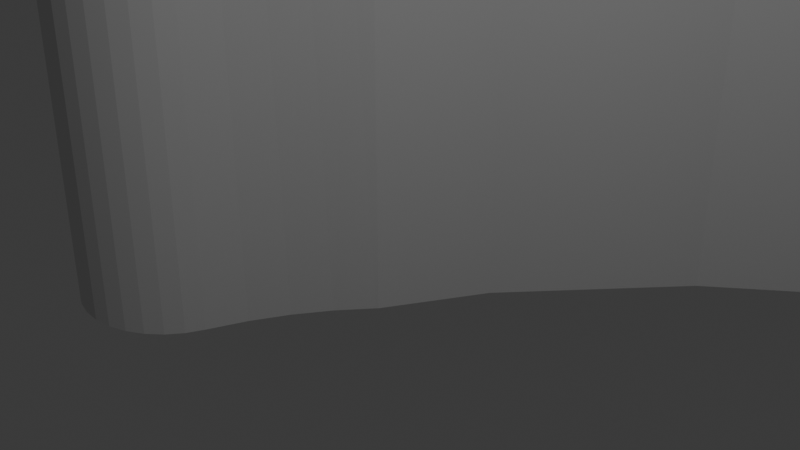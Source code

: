 # Source: Arm.blend  (saved by Blender 4.0.36; exported with 4.5.12 LTS)
import bpy
from mathutils import Matrix  # noqa: F401  (used for matrix-valued properties, if any)

bpy.ops.wm.read_factory_settings(use_empty=True)
scene = bpy.context.scene
scene.name = 'Scene'

# ---- collections
col_collection = bpy.data.collections.new('Collection'); scene.collection.children.link(col_collection)

# ---- world
world_world = bpy.data.worlds.new('World'); scene.world = world_world
world_world.use_nodes = True; world_world.node_tree.nodes.clear()
_N = world_world.node_tree.nodes; _L = world_world.node_tree.links
n0 = _N.new('ShaderNodeOutputWorld'); n0.name = 'World Output'; n0.location = (300, 300)
n1 = _N.new('ShaderNodeBackground'); n1.name = 'Background'; n1.location = (10, 300)
n1.inputs[0].default_value = (0.05088, 0.05088, 0.05088, 1.0)
_L.new(n1.outputs[0], n0.inputs[0])
n0.is_active_output = True
world_world.color = (0.05088, 0.05088, 0.05088)
world_world.use_sun_shadow = False
world_world.sun_shadow_jitter_overblur = 0.0

# ---- cameras
cam_camera = bpy.data.cameras.new('Camera')
cam_camera.clip_end = 100.0
cam_camera.ortho_scale = 7.314

# ---- lights
light_light = bpy.data.lights.new('Light', 'POINT')
light_light.transmission_factor = 0.0
light_light.use_soft_falloff = False
light_light.energy = 1000.0
light_light.shadow_soft_size = 0.1
light_light.shadow_maximum_resolution = 0.006
light_light.use_absolute_resolution = True

# ---- meshes
me_useless_arduino_lever = bpy.data.meshes.new('Useless_Arduino_Lever')
me_useless_arduino_lever.from_pydata([(-7.455, 16.15, 2.0), (-10.91, 15.39, 2.0), (-7.609, 15.78, 2.0), (-7.692, 15.38, 2.0), (-12.6, 4.173, 2.0), (-7.926, 4.264, 2.0), (-7.545, 4.906, 2.0), (-10.34, 16.39, 2.0), (-7.234, 16.49, 2.0), (-6.955, 16.79, 2.0), (-6.626, 17.02, 2.0), (-6.259, 17.2, 2.0), (-5.867, 17.3, 2.0), (-9.703, 17.36, 2.0), (-11.41, 14.35, 2.0), (-7.635, 14.57, 2.0), (-7.701, 14.97, 2.0), (-11.84, 13.28, 2.0), (-12.2, 12.18, 2.0), (-12.49, 11.06, 2.0), (-12.7, 9.923, 2.0), (-12.83, 8.775, 2.0), (-12.89, 7.622, 2.0), (-12.87, 6.466, 2.0), (-12.77, 5.315, 2.0), (-5.462, 17.33, 2.0), (12.0, 17.66, 2.0), (12.4, 17.91, 2.0), (12.76, 18.23, 2.0), (-9.005, 18.28, 2.0), (-3.518, 16.07, 2.0), (-3.725, 16.42, 2.0), (-7.112, 5.515, 2.0), (-8.252, 3.591, 2.0), (-12.35, 3.044, 2.0), (-8.522, 2.894, 2.0), (-8.685, 2.536, 2.0), (-12.22, 2.674, 2.0), (-8.915, 2.216, 2.0), (-12.02, 2.337, 2.0), (-9.203, 1.947, 2.0), (-11.75, 2.047, 2.0), (-9.538, 1.74, 2.0), (-11.43, 1.814, 2.0), (-9.908, 1.603, 2.0), (-11.07, 1.649, 2.0), (-10.3, 1.541, 2.0), (-10.69, 1.556, 2.0), (5.216, 24.69, 2.0), (4.061, 24.7, 2.0), (6.368, 24.6, 2.0), (2.907, 24.63, 2.0), (7.512, 24.44, 2.0), (1.761, 24.49, 2.0), (8.642, 24.2, 2.0), (0.6266, 24.27, 2.0), (9.754, 23.89, 2.0), (-0.4907, 23.98, 2.0), (10.84, 23.5, 2.0), (-1.586, 23.61, 2.0), (11.9, 23.04, 2.0), (-2.654, 23.17, 2.0), (12.32, 22.81, 2.0), (-3.691, 22.66, 2.0), (12.69, 22.51, 2.0), (-4.692, 22.08, 2.0), (13.0, 22.15, 2.0), (13.26, 21.75, 2.0), (-5.652, 21.44, 2.0), (13.46, 21.32, 2.0), (13.58, 20.86, 2.0), (-6.568, 20.74, 2.0), (13.62, 20.38, 2.0), (-7.434, 19.97, 2.0), (13.59, 19.91, 2.0), (13.49, 19.44, 2.0), (-8.248, 19.15, 2.0), (13.31, 19.0, 2.0), (13.07, 18.59, 2.0), (-5.059, 17.28, 2.0), (-4.671, 17.16, 2.0), (-4.311, 16.98, 2.0), (-3.992, 16.73, 2.0), (-3.518, 16.07, 0.0), (-6.259, 17.2, 0.0), (-5.462, 17.33, 0.0), (-5.867, 17.3, 0.0), (-5.186, 13.04, 0.0), (-7.701, 14.97, 0.0), (-6.626, 17.02, 0.0), (-6.955, 16.79, 0.0), (-7.234, 16.49, 0.0), (-7.455, 16.15, 0.0), (-7.609, 15.78, 0.0), (-7.692, 15.38, 0.0), (-4.937, 14.77, 0.0), (-3.725, 16.42, 0.0), (-3.992, 16.73, 0.0), (-4.311, 16.98, 0.0), (-4.671, 17.16, 0.0), (-5.425, 13.11, 0.0), (-5.635, 13.25, 0.0), (-5.798, 13.43, 0.0), (-5.901, 13.66, 0.0), (-5.937, 13.91, 0.0), (-7.635, 14.57, 0.0), (-5.901, 14.15, 0.0), (-5.798, 14.38, 0.0), (-5.635, 14.57, 0.0), (-5.425, 14.7, 0.0), (-5.186, 14.77, 0.0), (-4.937, 13.04, 0.0), (-4.489, 14.57, 0.0), (-4.326, 14.38, 0.0), (-4.222, 14.15, 0.0), (-4.187, 13.91, 0.0), (-4.222, 13.66, 0.0), (-4.326, 13.43, 0.0), (-4.489, 13.25, 0.0), (-4.698, 13.11, 0.0), (-4.698, 14.7, 0.0), (-5.059, 17.28, 0.0), (-7.831, 4.436, -6.4), (-8.213, 3.681, -6.4), (-7.38, 5.151, -6.4), (-6.864, 5.821, -6.4), (-8.522, 2.894, -6.4), (-4.937, 13.04, -6.4), (-4.698, 13.11, -6.4), (-12.87, 6.466, -6.4), (-12.2, 12.18, -6.4), (-5.186, 13.04, -6.4), (-12.89, 7.622, -6.4), (-12.83, 8.775, -6.4), (-12.7, 9.923, -6.4), (-12.49, 11.06, -6.4), (-10.91, 15.39, -6.4), (-10.34, 16.39, -6.4), (-9.703, 17.36, -6.4), (-9.005, 18.28, -6.4), (-8.248, 19.15, -6.4), (-7.434, 19.97, -6.4), (-6.568, 20.74, -6.4), (-5.652, 21.44, -6.4), (-4.692, 22.08, -6.4), (-3.691, 22.66, -6.4), (12.32, 22.81, -6.4), (12.69, 22.51, -6.4), (13.0, 22.15, -6.4), (12.76, 18.23, -6.4), (12.4, 17.91, -6.4), (-11.41, 14.35, -6.4), (-5.186, 14.77, -6.4), (-5.425, 14.7, -6.4), (-5.635, 14.57, -6.4), (-5.798, 14.38, -6.4), (-5.901, 14.15, -6.4), (-11.84, 13.28, -6.4), (-5.937, 13.91, -6.4), (-5.901, 13.66, -6.4), (-5.798, 13.43, -6.4), (-5.635, 13.25, -6.4), (-5.425, 13.11, -6.4), (12.0, 17.66, -6.4), (-4.489, 13.25, -6.4), (-4.326, 13.43, -6.4), (-4.222, 13.66, -6.4), (-4.187, 13.91, -6.4), (-4.222, 14.15, -6.4), (-4.937, 14.77, -6.4), (13.31, 19.0, -6.4), (13.58, 20.86, -6.4), (13.49, 19.44, -6.4), (13.62, 20.38, -6.4), (13.59, 19.91, -6.4), (13.46, 21.32, -6.4), (13.07, 18.59, -6.4), (13.26, 21.75, -6.4), (-12.77, 5.315, -6.4), (-12.35, 3.044, -6.4), (-12.6, 4.173, -6.4), (-9.203, 1.947, -6.4), (-12.02, 2.337, -6.4), (-8.915, 2.216, -6.4), (-12.22, 2.674, -6.4), (-8.685, 2.536, -6.4), (-11.75, 2.047, -6.4), (-9.538, 1.74, -6.4), (-11.43, 1.814, -6.4), (-9.908, 1.603, -6.4), (-11.07, 1.649, -6.4), (-10.3, 1.541, -6.4), (-10.69, 1.556, -6.4), (8.642, 24.2, -6.4), (1.761, 24.49, -6.4), (7.512, 24.44, -6.4), (2.907, 24.63, -6.4), (6.368, 24.6, -6.4), (4.061, 24.7, -6.4), (5.216, 24.69, -6.4), (0.6266, 24.27, -6.4), (9.754, 23.89, -6.4), (-0.4907, 23.98, -6.4), (10.84, 23.5, -6.4), (-1.586, 23.61, -6.4), (11.9, 23.04, -6.4), (-2.654, 23.17, -6.4), (-4.489, 14.57, -6.4), (-4.698, 14.7, -6.4), (-4.326, 14.38, -6.4), (-5.84, 7.709, 2.0), (-5.864, 7.665, 2.0), (-5.869, 7.656, 2.0), (-5.874, 7.647, 2.0), (-5.879, 7.638, 2.0), (-5.884, 7.628, 2.0), (-5.89, 7.616, 2.0), (-5.897, 7.604, 2.0), (-6.705, 6.091, 2.0), (-6.713, 6.076, 2.0), (-6.429, 6.608, 2.0), (-6.325, 6.803, 2.0), (-6.2, 7.037, 2.0), (-6.058, 7.302, 2.0), (-5.905, 7.589, 2.0), (8.924, 17.33, 2.0), (8.898, 17.33, 2.0), (9.275, 17.37, 2.0), (10.35, 17.47, 2.0), (11.91, 17.63, 2.0), (-1.728, 12.29, 2.0), (0.3354, 13.99, 2.0), (2.794, 15.3, 2.0), (3.56, 15.71, 2.0), (4.133, 16.02, 2.0), (4.359, 16.08, 2.0), (5.495, 16.43, 2.0), (5.591, 16.46, 2.0), (-6.842, 5.835, 2.0), (8.568, 17.3, 2.0), (8.532, 17.29, 2.0), (8.018, 17.19, 2.0), (8.253, 17.27, 2.0), (7.995, 17.19, 2.0), (7.445, 17.02, 2.0), (7.418, 17.01, 2.0), (6.651, 16.78, 2.0), (6.615, 16.77, 2.0), (5.656, 16.48, 2.0), (-1.728, 12.29, 0.4704), (-1.728, 12.29, 0.0), (-5.569, 8.116, 0.0), (-5.057, 8.74, 0.0), (-5.718, 7.934, 0.0), (-5.725, 7.926, 0.0), (-5.789, 7.805, 0.0), (-5.8, 7.785, 0.0), (-5.807, 7.771, 0.0), (-5.812, 7.762, 0.0), (-5.815, 7.757, 0.0), (-5.816, 7.756, 0.0), (-5.84, 7.709, 0.0), (-2.993, 11.25, 0.0), (-2.392, 11.75, 0.0), (-4.999, 8.81, 0.0), (-2.046, 12.03, 0.0), (-2.049, 12.03, 0.0), (-2.068, 12.01, 0.0), (-2.103, 11.98, 0.0), (-2.155, 11.94, 0.0), (-2.217, 11.89, 0.0), (-2.283, 11.84, 0.0), (-2.344, 11.79, 0.0), (-6.828, 5.862, -5.094), (-6.83, 5.857, -6.4), (-5.84, 7.709, 1.97), (-1.139, 12.78, -6.4), (-1.181, 12.74, -6.4), (-6.242, 6.958, -6.4), (-6.519, 6.441, -6.4), (-6.051, 7.315, -6.4), (-5.725, 7.926, -6.4), (-5.569, 8.116, -6.4), (-5.057, 8.74, -6.4), (10.14, 17.45, -6.4), (8.538, 17.29, -6.4), (8.253, 17.27, -6.4), (7.718, 17.1, -6.4), (6.89, 16.85, -6.4), (5.991, 16.58, -6.4), (5.051, 16.29, -6.4), (4.107, 16.0, -6.4), (4.133, 16.02, -6.4), (3.334, 15.59, -6.4), (10.61, 17.5, -6.4), (11.55, 17.59, -6.4), (11.91, 17.63, -6.4), (-0.6298, 13.19, -6.4), (-0.5655, 13.25, -6.4), (-0.4758, 13.32, -6.4), (-0.3729, 13.4, -6.4), (-0.27, 13.49, -6.4), (-0.1785, 13.56, -6.4), (0.3354, 13.99, -6.4), (0.3517, 13.99, -6.4), (-4.999, 8.81, -6.4), (-2.993, 11.25, -6.4), (2.311, 15.04, -6.4), (1.436, 14.57, -6.4), (1.38, 14.54, -6.4), (1.462, 14.59, -6.4), (0.4717, 14.06, -6.4), (0.5564, 14.1, -6.4), (11.91, 17.63, 0.2772)], [], [(0, 1, 2), (2, 1, 3), (4, 5, 6), (7, 1, 0), (7, 0, 8), (7, 8, 9), (7, 9, 10), (7, 10, 11), (7, 11, 12), (7, 12, 13), (15, 14, 211, 210), (14, 15, 16), (14, 16, 3), (14, 3, 1), (14, 17, 212, 211), (17, 18, 213, 212), (18, 19, 214, 213), (19, 20, 215, 214), (216, 215, 20, 21), (217, 216, 21, 22), (219, 218, 23, 24), (23, 218, 220), (23, 220, 221), (23, 221, 222), (23, 222, 223), (23, 223, 224), (224, 217, 22, 23), (13, 12, 25), (13, 25, 226, 225), (13, 225, 227), (13, 227, 228), (229, 26, 13, 228), (13, 26, 27), (13, 27, 28), (29, 13, 28), (232, 30, 230, 231), (30, 232, 233), (30, 233, 234, 235), (30, 235, 236), (236, 237, 31, 30), (24, 4, 6), (24, 6, 32), (24, 32, 238, 219), (4, 33, 5), (4, 34, 33), (34, 35, 33), (34, 36, 35), (34, 37, 36), (37, 38, 36), (37, 39, 38), (39, 40, 38), (40, 39, 41), (40, 41, 42), (42, 41, 43), (42, 43, 44), (44, 43, 45), (44, 45, 46), (46, 45, 47), (48, 49, 50), (50, 49, 51), (50, 51, 52), (52, 51, 53), (52, 53, 54), (54, 53, 55), (54, 55, 56), (56, 55, 57), (56, 57, 58), (58, 57, 59), (58, 59, 60), (60, 59, 61), (60, 61, 62), (62, 61, 63), (62, 63, 64), (64, 63, 65), (64, 65, 66), (66, 65, 67), (67, 65, 68), (67, 68, 69), (69, 68, 70), (70, 68, 71), (70, 71, 72), (72, 71, 73), (72, 73, 74), (74, 73, 75), (75, 73, 76), (75, 76, 77), (77, 76, 78), (78, 76, 29), (78, 29, 28), (25, 239, 226), (240, 239, 25, 79), (79, 241, 242, 240), (79, 80, 243, 241), (80, 244, 243), (245, 244, 80, 81), (81, 246, 245), (247, 246, 81, 82), (247, 82, 248), (237, 248, 82, 31), (230, 30, 249), (249, 30, 83, 250), (84, 85, 86), (252, 87, 251), (251, 87, 253), (88, 85, 84), (88, 84, 89), (88, 89, 90), (88, 90, 91), (88, 91, 92), (88, 92, 93), (88, 93, 94), (95, 83, 96), (95, 96, 97), (95, 97, 98), (95, 98, 99), (254, 253, 87, 255), (100, 256, 255, 87), (101, 257, 256, 100), (102, 258, 257, 101), (258, 102, 103, 259), (260, 259, 103, 104), (104, 105, 261, 260), (105, 104, 106), (105, 106, 107), (105, 107, 108), (105, 108, 109), (105, 109, 110), (105, 110, 88), (262, 263, 111, 264), (264, 111, 87, 252), (112, 113, 266, 265), (113, 114, 267, 266), (114, 115, 268, 267), (115, 116, 269, 268), (116, 117, 270, 269), (271, 270, 117, 118), (272, 271, 118, 119), (263, 272, 119, 111), (83, 95, 120), (83, 120, 112), (83, 112, 265, 250), (95, 99, 110), (110, 99, 121), (110, 121, 88), (88, 121, 85), (5, 123, 122), (5, 122, 6), (6, 122, 124), (6, 124, 32), (32, 124, 125), (238, 32, 125, 273), (125, 274, 273), (33, 123, 5), (33, 35, 123), (35, 126, 123), (105, 15, 210, 275), (275, 261, 105), (128, 276, 277, 127), (129, 278, 279), (130, 280, 278, 129), (130, 131, 282, 281, 280), (283, 282, 131), (129, 132, 133), (129, 133, 134), (129, 134, 135), (129, 135, 130), (136, 137, 138), (136, 138, 139), (136, 139, 140), (136, 140, 141), (136, 141, 142), (136, 142, 143), (144, 145, 146), (144, 146, 147), (144, 147, 148), (144, 148, 149), (144, 149, 150), (144, 150, 284, 285), (144, 285, 286, 287), (144, 287, 288), (144, 288, 289), (144, 289, 290), (144, 290, 292, 291), (144, 291, 293), (151, 136, 152), (151, 152, 153), (151, 153, 154), (151, 154, 155), (151, 155, 156), (151, 156, 157), (157, 156, 158), (157, 158, 159), (157, 159, 160), (157, 160, 161), (130, 157, 161), (130, 161, 162), (130, 162, 131), (284, 150, 294), (295, 294, 150, 163), (296, 295, 163), (128, 297, 276), (164, 298, 297, 128), (165, 299, 298, 164), (166, 300, 299, 165), (167, 301, 300, 166), (168, 302, 301, 167), (168, 304, 303, 302), (131, 127, 305, 283), (305, 127, 277, 306), (144, 293, 307, 169), (144, 169, 143), (169, 152, 143), (143, 152, 136), (170, 171, 172), (172, 171, 173), (172, 173, 174), (171, 170, 175), (175, 170, 176), (175, 176, 177), (177, 176, 149), (177, 149, 148), (178, 125, 124), (129, 125, 178), (274, 125, 129, 279), (179, 123, 126), (180, 123, 179), (180, 122, 123), (122, 180, 178), (178, 124, 122), (182, 183, 181), (184, 183, 182), (184, 185, 183), (179, 185, 184), (179, 126, 185), (182, 181, 186), (186, 181, 187), (186, 187, 188), (188, 187, 189), (188, 189, 190), (190, 189, 191), (190, 191, 192), (193, 194, 195), (195, 194, 196), (195, 196, 197), (197, 196, 198), (197, 198, 199), (194, 193, 200), (200, 193, 201), (200, 201, 202), (202, 201, 203), (202, 203, 204), (204, 203, 205), (204, 205, 206), (206, 205, 146), (206, 146, 145), (208, 308, 309, 207), (308, 208, 169, 310), (169, 307, 310), (209, 311, 304, 168), (207, 312, 311, 209), (207, 309, 312), (205, 60, 146), (146, 60, 62), (146, 62, 147), (147, 62, 64), (147, 64, 148), (148, 64, 66), (148, 66, 177), (177, 66, 67), (177, 67, 175), (175, 67, 69), (175, 69, 171), (171, 69, 70), (171, 70, 173), (173, 70, 72), (173, 72, 174), (174, 72, 74), (174, 74, 172), (172, 74, 75), (172, 75, 170), (170, 75, 77), (170, 77, 176), (176, 77, 78), (176, 78, 149), (149, 78, 28), (149, 28, 150), (150, 28, 27), (163, 150, 27), (26, 163, 27), (163, 26, 313, 296), (229, 313, 26), (179, 34, 180), (180, 34, 4), (180, 4, 178), (178, 4, 24), (178, 24, 129), (129, 24, 23), (129, 23, 132), (132, 23, 22), (132, 22, 133), (133, 22, 21), (133, 21, 134), (134, 21, 20), (134, 20, 135), (135, 20, 19), (135, 19, 130), (130, 19, 18), (130, 18, 157), (157, 18, 17), (157, 17, 151), (151, 17, 14), (151, 14, 136), (136, 14, 1), (136, 1, 137), (137, 1, 7), (137, 7, 138), (138, 7, 13), (138, 13, 139), (139, 13, 29), (139, 29, 140), (140, 29, 76), (140, 76, 141), (141, 76, 73), (141, 73, 142), (142, 73, 71), (142, 71, 143), (143, 71, 68), (143, 68, 144), (144, 68, 65), (144, 65, 145), (145, 65, 63), (145, 63, 206), (206, 63, 61), (206, 61, 204), (204, 61, 59), (204, 59, 202), (202, 59, 57), (202, 57, 200), (200, 57, 55), (200, 55, 194), (194, 55, 53), (194, 53, 196), (196, 53, 51), (196, 51, 198), (198, 51, 49), (198, 49, 199), (199, 49, 48), (199, 48, 197), (197, 48, 50), (197, 50, 195), (195, 50, 52), (195, 52, 193), (193, 52, 54), (193, 54, 201), (201, 54, 56), (201, 56, 203), (203, 56, 58), (203, 58, 205), (205, 58, 60), (185, 126, 35), (36, 185, 35), (183, 185, 36), (38, 183, 36), (181, 183, 38), (40, 181, 38), (181, 40, 187), (187, 40, 42), (187, 42, 189), (189, 42, 44), (189, 44, 191), (191, 44, 46), (191, 46, 192), (192, 46, 47), (192, 47, 190), (190, 47, 45), (190, 45, 188), (188, 45, 43), (188, 43, 186), (186, 43, 41), (186, 41, 182), (182, 41, 39), (182, 39, 184), (184, 39, 37), (184, 37, 179), (179, 37, 34), (84, 10, 89), (89, 10, 9), (89, 9, 90), (90, 9, 8), (90, 8, 91), (91, 8, 0), (91, 0, 92), (92, 0, 2), (92, 2, 93), (93, 2, 3), (93, 3, 94), (94, 3, 16), (94, 16, 88), (88, 16, 15), (88, 15, 105), (10, 84, 11), (11, 84, 86), (11, 86, 12), (12, 86, 85), (12, 85, 25), (25, 85, 121), (25, 121, 79), (79, 121, 99), (79, 99, 80), (80, 99, 98), (80, 98, 81), (81, 98, 97), (81, 97, 82), (82, 97, 96), (82, 96, 31), (31, 96, 83), (31, 83, 30), (152, 109, 153), (153, 109, 108), (153, 108, 154), (154, 108, 107), (154, 107, 155), (155, 107, 106), (155, 106, 156), (156, 106, 104), (156, 104, 158), (109, 152, 110), (110, 152, 169), (110, 169, 95), (95, 169, 208), (95, 208, 120), (120, 208, 207), (120, 207, 112), (112, 207, 209), (112, 209, 113), (113, 209, 168), (113, 168, 114), (114, 168, 167), (114, 167, 115), (127, 119, 128), (128, 119, 118), (128, 118, 164), (164, 118, 117), (164, 117, 165), (165, 117, 116), (165, 116, 166), (166, 116, 115), (166, 115, 167), (119, 127, 111), (111, 127, 131), (111, 131, 87), (87, 131, 162), (87, 162, 100), (100, 162, 161), (100, 161, 101), (101, 161, 160), (101, 160, 102), (102, 160, 159), (102, 159, 103), (103, 159, 158), (103, 158, 104), (275, 210, 211, 212, 213, 214, 215, 216, 217, 224, 223, 222, 221, 220, 218, 219, 238, 273, 274, 279, 278, 280, 281, 254, 255, 256, 257, 258, 259, 260, 261), (306, 262, 264, 252, 251, 253, 254, 281, 282, 283, 305), (303, 231, 230, 249, 250, 265, 266, 267, 268, 269, 270, 271, 272, 263, 262, 306, 277, 276, 297, 298, 299, 300, 301, 302), (292, 234, 233, 232, 231, 303, 304, 311, 312, 309, 308, 310, 307, 293, 291), (286, 242, 241, 243, 244, 245, 246, 247, 248, 237, 236, 235, 234, 292, 290, 289, 288, 287), (313, 229, 228, 227, 225, 226, 239, 240, 242, 286, 285, 284, 294, 295, 296)])
_uv = me_useless_arduino_lever.uv_layers.new(name='UVMap')
_uv.uv.foreach_set('vector', [0.0, 0.0, 0.0, 0.0, 0.0, 0.0, 0.0, 0.0, 0.0, 0.0, 0.0, 0.0, 0.0, 0.0, 0.0, 0.0, 0.0, 0.0, 0.0, 0.0, 0.0, 0.0, 0.0, 0.0, 0.0, 0.0, 0.0, 0.0, 0.0, 0.0, 0.0, 0.0, 0.0, 0.0, 0.0, 0.0, 0.0, 0.0, 0.0, 0.0, 0.0, 0.0, 0.0, 0.0, 0.0, 0.0, 0.0, 0.0, 0.0, 0.0, 0.0, 0.0, 0.0, 0.0, 0.0, 0.0, 0.0, 0.0, 0.0, 0.0, 0.0, 0.0, 0.0, 0.0, 0.0, 0.0, 0.0, 0.0, 0.0, 0.0, 0.0, 0.0, 0.0, 0.0, 0.0, 0.0, 0.0, 0.0, 0.0, 0.0, 0.0, 0.0, 0.0, 0.0, 0.0, 0.0, 0.0, 0.0, 0.0, 0.0, 0.0, 0.0, 0.0, 0.0, 0.0, 0.0, 0.0, 0.0, 0.0, 0.0, 0.0, 0.0, 0.0, 0.0, 0.0, 0.0, 0.0, 0.0, 0.0, 0.0, 0.0, 0.0, 0.0, 0.0, 0.0, 0.0, 0.0, 0.0, 0.0, 0.0, 0.0, 0.0, 0.0, 0.0, 0.0, 0.0, 0.0, 0.0, 0.0, 0.0, 0.0, 0.0, 0.0, 0.0, 0.0, 0.0, 0.0, 0.0, 0.0, 0.0, 0.0, 0.0, 0.0, 0.0, 0.0, 0.0, 0.0, 0.0, 0.0, 0.0, 0.0, 0.0, 0.0, 0.0, 0.0, 0.0, 0.0, 0.0, 0.0, 0.0, 0.0, 0.0, 0.0, 0.0, 0.0, 0.0, 0.0, 0.0, 0.0, 0.0, 0.0, 0.0, 0.0, 0.0, 0.0, 0.0, 0.0, 0.0, 0.0, 0.0, 0.0, 0.0, 0.0, 0.0, 0.0, 0.0, 0.0, 0.0, 0.0, 0.0, 0.0, 0.0, 0.0, 0.0, 0.0, 0.0, 0.0, 0.0, 0.0, 0.0, 0.0, 0.0, 0.0, 0.0, 0.0, 0.0, 0.0, 0.0, 0.0, 0.0, 0.0, 0.0, 0.0, 0.0, 0.0, 0.0, 0.0, 0.0, 0.0, 0.0, 0.0, 0.0, 0.0, 0.0, 0.0, 0.0, 0.0, 0.0, 0.0, 0.0, 0.0, 0.0, 0.0, 0.0, 0.0, 0.0, 0.0, 0.0, 0.0, 0.0, 0.0, 0.0, 0.0, 0.0, 0.0, 0.0, 0.0, 0.0, 0.0, 0.0, 0.0, 0.0, 0.0, 0.0, 0.0, 0.0, 0.0, 0.0, 0.0, 0.0, 0.0, 0.0, 0.0, 0.0, 0.0, 0.0, 0.0, 0.0, 0.0, 0.0, 0.0, 0.0, 0.0, 0.0, 0.0, 0.0, 0.0, 0.0, 0.0, 0.0, 0.0, 0.0, 0.0, 0.0, 0.0, 0.0, 0.0, 0.0, 0.0, 0.0, 0.0, 0.0, 0.0, 0.0, 0.0, 0.0, 0.0, 0.0, 0.0, 0.0, 0.0, 0.0, 0.0, 0.0, 0.0, 0.0, 0.0, 0.0, 0.0, 0.0, 0.0, 0.0, 0.0, 0.0, 0.0, 0.0, 0.0, 0.0, 0.0, 0.0, 0.0, 0.0, 0.0, 0.0, 0.0, 0.0, 0.0, 0.0, 0.0, 0.0, 0.0, 0.0, 0.0, 0.0, 0.0, 0.0, 0.0, 0.0, 0.0, 0.0, 0.0, 0.0, 0.0, 0.0, 0.0, 0.0, 0.0, 0.0, 0.0, 0.0, 0.0, 0.0, 0.0, 0.0, 0.0, 0.0, 0.0, 0.0, 0.0, 0.0, 0.0, 0.0, 0.0, 0.0, 0.0, 0.0, 0.0, 0.0, 0.0, 0.0, 0.0, 0.0, 0.0, 0.0, 0.0, 0.0, 0.0, 0.0, 0.0, 0.0, 0.0, 0.0, 0.0, 0.0, 0.0, 0.0, 0.0, 0.0, 0.0, 0.0, 0.0, 0.0, 0.0, 0.0, 0.0, 0.0, 0.0, 0.0, 0.0, 0.0, 0.0, 0.0, 0.0, 0.0, 0.0, 0.0, 0.0, 0.0, 0.0, 0.0, 0.0, 0.0, 0.0, 0.0, 0.0, 0.0, 0.0, 0.0, 0.0, 0.0, 0.0, 0.0, 0.0, 0.0, 0.0, 0.0, 0.0, 0.0, 0.0, 0.0, 0.0, 0.0, 0.0, 0.0, 0.0, 0.0, 0.0, 0.0, 0.0, 0.0, 0.0, 0.0, 0.0, 0.0, 0.0, 0.0, 0.0, 0.0, 0.0, 0.0, 0.0, 0.0, 0.0, 0.0, 0.0, 0.0, 0.0, 0.0, 0.0, 0.0, 0.0, 0.0, 0.0, 0.0, 0.0, 0.0, 0.0, 0.0, 0.0, 0.0, 0.0, 0.0, 0.0, 0.0, 0.0, 0.0, 0.0, 0.0, 0.0, 0.0, 0.0, 0.0, 0.0, 0.0, 0.0, 0.0, 0.0, 0.0, 0.0, 0.0, 0.0, 0.0, 0.0, 0.0, 0.0, 0.0, 0.0, 0.0, 0.0, 0.0, 0.0, 0.0, 0.0, 0.0, 0.0, 0.0, 0.0, 0.0, 0.0, 0.0, 0.0, 0.0, 0.0, 0.0, 0.0, 0.0, 0.0, 0.0, 0.0, 0.0, 0.0, 0.0, 0.0, 0.0, 0.0, 0.0, 0.0, 0.0, 0.0, 0.0, 0.0, 0.0, 0.0, 0.0, 0.0, 0.0, 0.0, 0.0, 0.0, 0.0, 0.0, 0.0, 0.0, 0.0, 0.0, 0.0, 0.0, 0.0, 0.0, 0.0, 0.0, 0.0, 0.0, 0.0, 0.0, 0.0, 0.0, 0.0, 0.0, 0.0, 0.0, 0.0, 0.0, 0.0, 0.0, 0.0, 0.0, 0.0, 0.0, 0.0, 0.0, 0.0, 0.0, 0.0, 0.0, 0.0, 0.0, 0.0, 0.0, 0.0, 0.0, 0.0, 0.0, 0.0, 0.0, 0.0, 0.0, 0.0, 0.0, 0.0, 0.0, 0.0, 0.0, 0.0, 0.0, 0.0, 0.0, 0.0, 0.0, 0.0, 0.0, 0.0, 0.0, 0.0, 0.0, 0.0, 0.0, 0.0, 0.0, 0.0, 0.0, 0.0, 0.0, 0.0, 0.0, 0.0, 0.0, 0.0, 0.0, 0.0, 0.0, 0.0, 0.0, 0.0, 0.0, 0.0, 0.0, 0.0, 0.0, 0.0, 0.0, 0.0, 0.0, 0.0, 0.0, 0.0, 0.0, 0.0, 0.0, 0.0, 0.0, 0.0, 0.0, 0.0, 0.0, 0.0, 0.0, 0.0, 0.0, 0.0, 0.0, 0.0, 0.0, 0.0, 0.0, 0.0, 0.0, 0.0, 0.0, 0.0, 0.0, 0.0, 0.0, 0.0, 0.0, 0.0, 0.0, 0.0, 0.0, 0.0, 0.0, 0.0, 0.0, 0.0, 0.0, 0.0, 0.0, 0.0, 0.0, 0.0, 0.0, 0.0, 0.0, 0.0, 0.0, 0.0, 0.0, 0.0, 0.0, 0.0, 0.0, 0.0, 0.0, 0.0, 0.0, 0.0, 0.0, 0.0, 0.0, 0.0, 0.0, 0.0, 0.0, 0.0, 0.0, 0.0, 0.0, 0.0, 0.0, 0.0, 0.0, 0.0, 0.0, 0.0, 0.0, 0.0, 0.0, 0.0, 0.0, 0.0, 0.0, 0.0, 0.0, 0.0, 0.0, 0.0, 0.0, 0.0, 0.0, 0.0, 0.0, 0.0, 0.0, 0.0, 0.0, 0.0, 0.0, 0.0, 0.0, 0.0, 0.0, 0.0, 0.0, 0.0, 0.0, 0.0, 0.0, 0.0, 0.0, 0.0, 0.0, 0.0, 0.0, 0.0, 0.0, 0.0, 0.0, 0.0, 0.0, 0.0, 0.0, 0.0, 0.0, 0.0, 0.0, 0.0, 0.0, 0.0, 0.0, 0.0, 0.0, 0.0, 0.0, 0.0, 0.0, 0.0, 0.0, 0.0, 0.0, 0.0, 0.0, 0.0, 0.0, 0.0, 0.0, 0.0, 0.0, 0.0, 0.0, 0.0, 0.0, 0.0, 0.0, 0.0, 0.0, 0.0, 0.0, 0.0, 0.0, 0.0, 0.0, 0.0, 0.0, 0.0, 0.0, 0.0, 0.0, 0.0, 0.0, 0.0, 0.0, 0.0, 0.0, 0.0, 0.0, 0.0, 0.0, 0.0, 0.0, 0.0, 0.0, 0.0, 0.0, 0.0, 0.0, 0.0, 0.0, 0.0, 0.0, 0.0, 0.0, 0.0, 0.0, 0.0, 0.0, 0.0, 0.0, 0.0, 0.0, 0.0, 0.0, 0.0, 0.0, 0.0, 0.0, 0.0, 0.0, 0.0, 0.0, 0.0, 0.0, 0.0, 0.0, 0.0, 0.0, 0.0, 0.0, 0.0, 0.0, 0.0, 0.0, 0.0, 0.0, 0.0, 0.0, 0.0, 0.0, 0.0, 0.0, 0.0, 0.0, 0.0, 0.0, 0.0, 0.0, 0.0, 0.0, 0.0, 0.0, 0.0, 0.0, 0.0, 0.0, 0.0, 0.0, 0.0, 0.0, 0.0, 0.0, 0.0, 0.0, 0.0, 0.0, 0.0, 0.0, 0.0, 0.0, 0.0, 0.0, 0.0, 0.0, 0.0, 0.0, 0.0, 0.0, 0.0, 0.0, 0.0, 0.0, 0.0, 0.0, 0.0, 0.0, 0.0, 0.0, 0.0, 0.0, 0.0, 0.0, 0.0, 0.0, 0.0, 0.0, 0.0, 0.0, 0.0, 0.0, 0.0, 0.0, 0.0, 0.0, 0.0, 0.0, 0.0, 0.0, 0.0, 0.0, 0.0, 0.0, 0.0, 0.0, 0.0, 0.0, 0.0, 0.0, 0.0, 0.0, 0.0, 0.0, 0.0, 0.0, 0.0, 0.0, 0.0, 0.0, 0.0, 0.0, 0.0, 0.0, 0.0, 0.0, 0.0, 0.0, 0.0, 0.0, 0.0, 0.0, 0.0, 0.0, 0.0, 0.0, 0.0, 0.0, 0.0, 0.0, 0.0, 0.0, 0.0, 0.0, 0.0, 0.0, 0.0, 0.0, 0.0, 0.0, 0.0, 0.0, 0.0, 0.0, 0.0, 0.0, 0.0, 0.0, 0.0, 0.0, 0.0, 0.0, 0.0, 0.0, 0.0, 0.0, 0.0, 0.0, 0.0, 0.0, 0.0, 0.0, 0.0, 0.0, 0.0, 0.0, 0.0, 0.0, 0.0, 0.0, 0.0, 0.0, 0.0, 0.0, 0.0, 0.0, 0.0, 0.0, 0.0, 0.0, 0.0, 0.0, 0.0, 0.0, 0.0, 0.0, 0.0, 0.0, 0.0, 0.0, 0.0, 0.0, 0.0, 0.0, 0.0, 0.0, 0.0, 0.0, 0.0, 0.0, 0.0, 0.0, 0.0, 0.0, 0.0, 0.0, 0.0, 0.0, 0.0, 0.0, 0.0, 0.0, 0.0, 0.0, 0.0, 0.0, 0.0, 0.0, 0.0, 0.0, 0.0, 0.0, 0.0, 0.0, 0.0, 0.0, 0.0, 0.0, 0.0, 0.0, 0.0, 0.0, 0.0, 0.0, 0.0, 0.0, 0.0, 0.0, 0.0, 0.0, 0.0, 0.0, 0.0, 0.0, 0.0, 0.0, 0.0, 0.0, 0.0, 0.0, 0.0, 0.0, 0.0, 0.0, 0.0, 0.0, 0.0, 0.0, 0.0, 0.0, 0.0, 0.0, 0.0, 0.0, 0.0, 0.0, 0.0, 0.0, 0.0, 0.0, 0.0, 0.0, 0.0, 0.0, 0.0, 0.0, 0.0, 0.0, 0.0, 0.0, 0.0, 0.0, 0.0, 0.0, 0.0, 0.0, 0.0, 0.0, 0.0, 0.0, 0.0, 0.0, 0.0, 0.0, 0.0, 0.0, 0.0, 0.0, 0.0, 0.0, 0.0, 0.0, 0.0, 0.0, 0.0, 0.0, 0.0, 0.0, 0.0, 0.0, 0.0, 0.0, 0.0, 0.0, 0.0, 0.0, 0.0, 0.0, 0.0, 0.0, 0.0, 0.0, 0.0, 0.0, 0.0, 0.0, 0.0, 0.0, 0.0, 0.0, 0.0, 0.0, 0.0, 0.0, 0.0, 0.0, 0.0, 0.0, 0.0, 0.0, 0.0, 0.0, 0.0, 0.0, 0.0, 0.0, 0.0, 0.0, 0.0, 0.0, 0.0, 0.0, 0.0, 0.0, 0.0, 0.0, 0.0, 0.0, 0.0, 0.0, 0.0, 0.0, 0.0, 0.0, 0.0, 0.0, 0.0, 0.0, 0.0, 0.0, 0.0, 0.0, 0.0, 0.0, 0.0, 0.0, 0.0, 0.0, 0.0, 0.0, 0.0, 0.0, 0.0, 0.0, 0.0, 0.0, 0.0, 0.0, 0.0, 0.0, 0.0, 0.0, 0.0, 0.0, 0.0, 0.0, 0.0, 0.0, 0.0, 0.0, 0.0, 0.0, 0.0, 0.0, 0.0, 0.0, 0.0, 0.0, 0.0, 0.0, 0.0, 0.0, 0.0, 0.0, 0.0, 0.0, 0.0, 0.0, 0.0, 0.0, 0.0, 0.0, 0.0, 0.0, 0.0, 0.0, 0.0, 0.0, 0.0, 0.0, 0.0, 0.0, 0.0, 0.0, 0.0, 0.0, 0.0, 0.0, 0.0, 0.0, 0.0, 0.0, 0.0, 0.0, 0.0, 0.0, 0.0, 0.0, 0.0, 0.0, 0.0, 0.0, 0.0, 0.0, 0.0, 0.0, 0.0, 0.0, 0.0, 0.0, 0.0, 0.0, 0.0, 0.0, 0.0, 0.0, 0.0, 0.0, 0.0, 0.0, 0.0, 0.0, 0.0, 0.0, 0.0, 0.0, 0.0, 0.0, 0.0, 0.0, 0.0, 0.0, 0.0, 0.0, 0.0, 0.0, 0.0, 0.0, 0.0, 0.0, 0.0, 0.0, 0.0, 0.0, 0.0, 0.0, 0.0, 0.0, 0.0, 0.0, 0.0, 0.0, 0.0, 0.0, 0.0, 0.0, 0.0, 0.0, 0.0, 0.0, 0.0, 0.0, 0.0, 0.0, 0.0, 0.0, 0.0, 0.0, 0.0, 0.0, 0.0, 0.0, 0.0, 0.0, 0.0, 0.0, 0.0, 0.0, 0.0, 0.0, 0.0, 0.0, 0.0, 0.0, 0.0, 0.0, 0.0, 0.0, 0.0, 0.0, 0.0, 0.0, 0.0, 0.0, 0.0, 0.0, 0.0, 0.0, 0.0, 0.0, 0.0, 0.0, 0.0, 0.0, 0.0, 0.0, 0.0, 0.0, 0.0, 0.0, 0.0, 0.0, 0.0, 0.0, 0.0, 0.0, 0.0, 0.0, 0.0, 0.0, 0.0, 0.0, 0.0, 0.0, 0.0, 0.0, 0.0, 0.0, 0.0, 0.0, 0.0, 0.0, 0.0, 0.0, 0.0, 0.0, 0.0, 0.0, 0.0, 0.0, 0.0, 0.0, 0.0, 0.0, 0.0, 0.0, 0.0, 0.0, 0.0, 0.0, 0.0, 0.0, 0.0, 0.0, 0.0, 0.0, 0.0, 0.0, 0.0, 0.0, 0.0, 0.0, 0.0, 0.0, 0.0, 0.0, 0.0, 0.0, 0.0, 0.0, 0.0, 0.0, 0.0, 0.0, 0.0, 0.0, 0.0, 0.0, 0.0, 0.0, 0.0, 0.0, 0.0, 0.0, 0.0, 0.0, 0.0, 0.0, 0.0, 0.0, 0.0, 0.0, 0.0, 0.0, 0.0, 0.0, 0.0, 0.0, 0.0, 0.0, 0.0, 0.0, 0.0, 0.0, 0.0, 0.0, 0.0, 0.0, 0.0, 0.0, 0.0, 0.0, 0.0, 0.0, 0.0, 0.0, 0.0, 0.0, 0.0, 0.0, 0.0, 0.0, 0.0, 0.0, 0.0, 0.0, 0.0, 0.0, 0.0, 0.0, 0.0, 0.0, 0.0, 0.0, 0.0, 0.0, 0.0, 0.0, 0.0, 0.0, 0.0, 0.0, 0.0, 0.0, 0.0, 0.0, 0.0, 0.0, 0.0, 0.0, 0.0, 0.0, 0.0, 0.0, 0.0, 0.0, 0.0, 0.0, 0.0, 0.0, 0.0, 0.0, 0.0, 0.0, 0.0, 0.0, 0.0, 0.0, 0.0, 0.0, 0.0, 0.0, 0.0, 0.0, 0.0, 0.0, 0.0, 0.0, 0.0, 0.0, 0.0, 0.0, 0.0, 0.0, 0.0, 0.0, 0.0, 0.0, 0.0, 0.0, 0.0, 0.0, 0.0, 0.0, 0.0, 0.0, 0.0, 0.0, 0.0, 0.0, 0.0, 0.0, 0.0, 0.0, 0.0, 0.0, 0.0, 0.0, 0.0, 0.0, 0.0, 0.0, 0.0, 0.0, 0.0, 0.0, 0.0, 0.0, 0.0, 0.0, 0.0, 0.0, 0.0, 0.0, 0.0, 0.0, 0.0, 0.0, 0.0, 0.0, 0.0, 0.0, 0.0, 0.0, 0.0, 0.0, 0.0, 0.0, 0.0, 0.0, 0.0, 0.0, 0.0, 0.0, 0.0, 0.0, 0.0, 0.0, 0.0, 0.0, 0.0, 0.0, 0.0, 0.0, 0.0, 0.0, 0.0, 0.0, 0.0, 0.0, 0.0, 0.0, 0.0, 0.0, 0.0, 0.0, 0.0, 0.0, 0.0, 0.0, 0.0, 0.0, 0.0, 0.0, 0.0, 0.0, 0.0, 0.0, 0.0, 0.0, 0.0, 0.0, 0.0, 0.0, 0.0, 0.0, 0.0, 0.0, 0.0, 0.0, 0.0, 0.0, 0.0, 0.0, 0.0, 0.0, 0.0, 0.0, 0.0, 0.0, 0.0, 0.0, 0.0, 0.0, 0.0, 0.0, 0.0, 0.0, 0.0, 0.0, 0.0, 0.0, 0.0, 0.0, 0.0, 0.0, 0.0, 0.0, 0.0, 0.0, 0.0, 0.0, 0.0, 0.0, 0.0, 0.0, 0.0, 0.0, 0.0, 0.0, 0.0, 0.0, 0.0, 0.0, 0.0, 0.0, 0.0, 0.0, 0.0, 0.0, 0.0, 0.0, 0.0, 0.0, 0.0, 0.0, 0.0, 0.0, 0.0, 0.0, 0.0, 0.0, 0.0, 0.0, 0.0, 0.0, 0.0, 0.0, 0.0, 0.0, 0.0, 0.0, 0.0, 0.0, 0.0, 0.0, 0.0, 0.0, 0.0, 0.0, 0.0, 0.0, 0.0, 0.0, 0.0, 0.0, 0.0, 0.0, 0.0, 0.0, 0.0, 0.0, 0.0, 0.0, 0.0, 0.0, 0.0, 0.0, 0.0, 0.0, 0.0, 0.0, 0.0, 0.0, 0.0, 0.0, 0.0, 0.0, 0.0, 0.0, 0.0, 0.0, 0.0, 0.0, 0.0, 0.0, 0.0, 0.0, 0.0, 0.0, 0.0, 0.0, 0.0, 0.0, 0.0, 0.0, 0.0, 0.0, 0.0, 0.0, 0.0, 0.0, 0.0, 0.0, 0.0, 0.0, 0.0, 0.0, 0.0, 0.0, 0.0, 0.0, 0.0, 0.0, 0.0, 0.0, 0.0, 0.0, 0.0, 0.0, 0.0, 0.0, 0.0, 0.0, 0.0, 0.0, 0.0, 0.0, 0.0, 0.0, 0.0, 0.0, 0.0, 0.0, 0.0, 0.0, 0.0, 0.0, 0.0, 0.0, 0.0, 0.0, 0.0, 0.0, 0.0, 0.0, 0.0, 0.0, 0.0, 0.0, 0.0, 0.0, 0.0, 0.0, 0.0, 0.0, 0.0, 0.0, 0.0, 0.0, 0.0, 0.0, 0.0, 0.0, 0.0, 0.0, 0.0, 0.0, 0.0, 0.0, 0.0, 0.0, 0.0, 0.0, 0.0, 0.0, 0.0, 0.0, 0.0, 0.0, 0.0, 0.0, 0.0, 0.0, 0.0, 0.0, 0.0, 0.0, 0.0, 0.0, 0.0, 0.0, 0.0, 0.0, 0.0, 0.0, 0.0, 0.0, 0.0, 0.0, 0.0, 0.0, 0.0, 0.0, 0.0, 0.0, 0.0, 0.0, 0.0, 0.0, 0.0, 0.0, 0.0, 0.0, 0.0, 0.0, 0.0, 0.0, 0.0, 0.0, 0.0, 0.0, 0.0, 0.0, 0.0, 0.0, 0.0, 0.0, 0.0, 0.0, 0.0, 0.0, 0.0, 0.0, 0.0, 0.0, 0.0, 0.0, 0.0, 0.0, 0.0, 0.0, 0.0, 0.0, 0.0, 0.0, 0.0, 0.0, 0.0, 0.0, 0.0, 0.0, 0.0, 0.0, 0.0, 0.0, 0.0, 0.0, 0.0, 0.0, 0.0, 0.0, 0.0, 0.0, 0.0, 0.0, 0.0, 0.0, 0.0, 0.0, 0.0, 0.0, 0.0, 0.0, 0.0, 0.0, 0.0, 0.0, 0.0, 0.0, 0.0, 0.0, 0.0, 0.0, 0.0, 0.0, 0.0, 0.0, 0.0, 0.0, 0.0, 0.0, 0.0, 0.0, 0.0, 0.0, 0.0, 0.0, 0.0, 0.0, 0.0, 0.0, 0.0, 0.0, 0.0, 0.0, 0.0, 0.0, 0.0, 0.0, 0.0, 0.0, 0.0, 0.0, 0.0, 0.0, 0.0, 0.0, 0.0, 0.0, 0.0, 0.0, 0.0, 0.0, 0.0, 0.0, 0.0, 0.0, 0.0, 0.0, 0.0, 0.0, 0.0, 0.0, 0.0, 0.0, 0.0, 0.0, 0.0, 0.0, 0.0, 0.0, 0.0, 0.0, 0.0, 0.0, 0.0, 0.0, 0.0, 0.0, 0.0, 0.0, 0.0, 0.0, 0.0, 0.0, 0.0, 0.0, 0.0, 0.0, 0.0, 0.0, 0.0, 0.0, 0.0, 0.0, 0.0, 0.0, 0.0, 0.0, 0.0, 0.0, 0.0, 0.0, 0.0, 0.0, 0.0, 0.0, 0.0, 0.0, 0.0, 0.0, 0.0, 0.0, 0.0, 0.0, 0.0, 0.0, 0.0, 0.0, 0.0, 0.0, 0.0, 0.0, 0.0, 0.0, 0.0, 0.0, 0.0, 0.0, 0.0, 0.0, 0.0, 0.0, 0.0, 0.0, 0.0, 0.0, 0.0, 0.0, 0.0, 0.0, 0.0, 0.0, 0.0, 0.0, 0.0, 0.0, 0.0, 0.0, 0.0, 0.0, 0.0, 0.0, 0.0, 0.0, 0.0, 0.0, 0.0, 0.0, 0.0, 0.0, 0.0, 0.0, 0.0, 0.0, 0.0, 0.0, 0.0, 0.0, 0.0, 0.0, 0.0, 0.0, 0.0, 0.0, 0.0, 0.0, 0.0, 0.0, 0.0, 0.0, 0.0, 0.0, 0.0, 0.0, 0.0, 0.0, 0.0, 0.0, 0.0, 0.0, 0.0, 0.0, 0.0, 0.0, 0.0, 0.0, 0.0, 0.0, 0.0, 0.0, 0.0, 0.0, 0.0, 0.0, 0.0, 0.0, 0.0, 0.0, 0.0, 0.0, 0.0, 0.0, 0.0, 0.0, 0.0, 0.0, 0.0, 0.0, 0.0, 0.0, 0.0, 0.0, 0.0, 0.0, 0.0, 0.0, 0.0, 0.0, 0.0, 0.0, 0.0, 0.0, 0.0, 0.0, 0.0, 0.0, 0.0, 0.0, 0.0, 0.0, 0.0, 0.0, 0.0, 0.0, 0.0, 0.0, 0.0, 0.0, 0.0, 0.0, 0.0, 0.0, 0.0, 0.0, 0.0, 0.0, 0.0, 0.0, 0.0, 0.0, 0.0, 0.0, 0.0, 0.0, 0.0, 0.0, 0.0, 0.0, 0.0, 0.0, 0.0, 0.0, 0.0, 0.0, 0.0, 0.0, 0.0, 0.0, 0.0, 0.0, 0.0, 0.0, 0.0, 0.0, 0.0, 0.0, 0.0, 0.0, 0.0, 0.0, 0.0, 0.0, 0.0, 0.0, 0.0, 0.0, 0.0, 0.0, 0.0, 0.0, 0.0, 0.0, 0.0, 0.0, 0.0, 0.0, 0.0, 0.0, 0.0, 0.0, 0.0, 0.0, 0.0, 0.0, 0.0, 0.0, 0.0, 0.0, 0.0, 0.0, 0.0, 0.0, 0.0, 0.0, 0.0, 0.0, 0.0, 0.0, 0.0, 0.0, 0.0, 0.0, 0.0, 0.0, 0.0, 0.0, 0.0, 0.0, 0.0, 0.0, 0.0, 0.0, 0.0, 0.0, 0.0, 0.0, 0.0, 0.0, 0.0, 0.0, 0.0, 0.0, 0.0, 0.0, 0.0, 0.0, 0.0, 0.0, 0.0, 0.0, 0.0, 0.0, 0.0, 0.0, 0.0, 0.0, 0.0, 0.0, 0.0, 0.0, 0.0, 0.0, 0.0, 0.0, 0.0, 0.0, 0.0, 0.0, 0.0, 0.0, 0.0, 0.0, 0.0, 0.0, 0.0, 0.0, 0.0, 0.0, 0.0, 0.0, 0.0, 0.0, 0.0, 0.0, 0.0, 0.0, 0.0, 0.0, 0.0, 0.0, 0.0, 0.0, 0.0, 0.0, 0.0, 0.0, 0.0, 0.0, 0.0, 0.0, 0.0, 0.0, 0.0, 0.0, 0.0, 0.0, 0.0, 0.0, 0.0, 0.0, 0.0, 0.0, 0.0, 0.0, 0.0, 0.0, 0.0, 0.0, 0.0, 0.0, 0.0, 0.0, 0.0, 0.0, 0.0, 0.0, 0.0, 0.0, 0.0, 0.0, 0.0, 0.0, 0.0, 0.0, 0.0, 0.0, 0.0, 0.0, 0.0, 0.0, 0.0, 0.0, 0.0, 0.0, 0.0, 0.0, 0.0, 0.0, 0.0, 0.0, 0.0, 0.0, 0.0, 0.0, 0.0, 0.0, 0.0, 0.0, 0.0, 0.0, 0.0, 0.0, 0.0, 0.0, 0.0, 0.0, 0.0, 0.0, 0.0, 0.0, 0.0, 0.0, 0.0, 0.0, 0.0, 0.0, 0.0, 0.0, 0.0, 0.0, 0.0, 0.0, 0.0, 0.0, 0.0, 0.0, 0.0, 0.0, 0.0, 0.0, 0.0, 0.0, 0.0, 0.0, 0.0, 0.0, 0.0, 0.0, 0.0, 0.0, 0.0, 0.0, 0.0, 0.0, 0.0, 0.0, 0.0, 0.0, 0.0, 0.0, 0.0, 0.0, 0.0, 0.0, 0.0, 0.0, 0.0, 0.0, 0.0, 0.0, 0.0, 0.0, 0.0, 0.0, 0.0, 0.0, 0.0, 0.0, 0.0, 0.0, 0.0, 0.0, 0.0, 0.0, 0.0, 0.0, 0.0, 0.0, 0.0, 0.0, 0.0, 0.0, 0.0, 0.0, 0.0, 0.0, 0.0, 0.0, 0.0, 0.0, 0.0, 0.0, 0.0, 0.0, 0.0, 0.0, 0.0, 0.0, 0.0, 0.0, 0.0, 0.0, 0.0, 0.0, 0.0, 0.0, 0.0, 0.0, 0.0, 0.0, 0.0, 0.0, 0.0, 0.0, 0.0, 0.0, 0.0, 0.0, 0.0, 0.0, 0.0, 0.0, 0.0, 0.0, 0.0, 0.0, 0.0, 0.0, 0.0, 0.0, 0.0, 0.0, 0.0, 0.0, 0.0, 0.0, 0.0, 0.0, 0.0, 0.0, 0.0, 0.0, 0.0, 0.0, 0.0, 0.0, 0.0, 0.0, 0.0, 0.0, 0.0, 0.0, 0.0, 0.0, 0.0, 0.0, 0.0, 0.0, 0.0, 0.0, 0.0, 0.0, 0.0, 0.0, 0.0, 0.0, 0.0, 0.0, 0.0, 0.0, 0.0, 0.0, 0.0, 0.0, 0.0, 0.0, 0.0, 0.0, 0.0, 0.0, 0.0, 0.0, 0.0, 0.0, 0.0, 0.0, 0.0, 0.0, 0.0, 0.0, 0.0, 0.0, 0.0, 0.0, 0.0, 0.0, 0.0, 0.0, 0.0, 0.0, 0.0, 0.0, 0.0, 0.0, 0.0, 0.0, 0.0, 0.0, 0.0, 0.0, 0.0, 0.0, 0.0, 0.0, 0.0, 0.0, 0.0, 0.0, 0.0, 0.0, 0.0, 0.0, 0.0, 0.0, 0.0, 0.0, 0.0, 0.0, 0.0, 0.0, 0.0, 0.0, 0.0, 0.0, 0.0, 0.0, 0.0, 0.0, 0.0, 0.0, 0.0, 0.0, 0.0, 0.0, 0.0, 0.0, 0.0, 0.0, 0.0, 0.0, 0.0, 0.0, 0.0, 0.0, 0.0, 0.0, 0.0, 0.0, 0.0, 0.0, 0.0, 0.0, 0.0, 0.0, 0.0, 0.0, 0.0, 0.0, 0.0, 0.0, 0.0, 0.0, 0.0, 0.0, 0.0, 0.0, 0.0, 0.0, 0.0, 0.0, 0.0, 0.0, 0.0, 0.0, 0.0, 0.0, 0.0, 0.0, 0.0, 0.0, 0.0, 0.0, 0.0, 0.0, 0.0, 0.0, 0.0, 0.0, 0.0, 0.0, 0.0, 0.0, 0.0, 0.0, 0.0, 0.0, 0.0, 0.0, 0.0, 0.0, 0.0, 0.0, 0.0, 0.0, 0.0, 0.0, 0.0, 0.0, 0.0, 0.0, 0.0, 0.0, 0.0, 0.0, 0.0, 0.0, 0.0, 0.0, 0.0, 0.0, 0.0, 0.0, 0.0, 0.0, 0.0, 0.0, 0.0, 0.0, 0.0, 0.0, 0.0, 0.0, 0.0, 0.0, 0.0, 0.0, 0.0, 0.0, 0.0, 0.0, 0.0, 0.0, 0.0, 0.0, 0.0, 0.0, 0.0, 0.0, 0.0, 0.0, 0.0, 0.0, 0.0, 0.0, 0.0, 0.0, 0.0, 0.0, 0.0, 0.0, 0.0, 0.0, 0.0, 0.0, 0.0, 0.0, 0.0, 0.0, 0.0, 0.0, 0.0, 0.0, 0.0, 0.0, 0.0, 0.0, 0.0, 0.0, 0.0, 0.0, 0.0, 0.0, 0.0, 0.0, 0.0, 0.0, 0.0, 0.0, 0.0, 0.0, 0.0, 0.0, 0.0, 0.0, 0.0, 0.0, 0.0, 0.0, 0.0, 0.0, 0.0, 0.0, 0.0, 0.0, 0.0, 0.0, 0.0, 0.0, 0.0, 0.0, 0.0, 0.0, 0.0, 0.0, 0.0, 0.0, 0.0, 0.0, 0.0, 0.0, 0.0, 0.0, 0.0, 0.0, 0.0, 0.0, 0.0, 0.0, 0.0, 0.158, 0.7724, 0.158, 0.7728, 0.1584, 0.7728, 0.1585, 0.7728, 0.1585, 0.7728, 0.1586, 0.7728, 0.1587, 0.7728, 0.1588, 0.7728, 0.1589, 0.7728, 0.159, 0.7728, 0.1614, 0.7728, 0.1636, 0.7728, 0.1655, 0.7728, 0.1671, 0.7728, 0.1713, 0.7728, 0.1715, 0.7728, 0.1735, 0.7728, 0.1732, 0.692, 0.1733, 0.6772, 0.1685, 0.6772, 0.1642, 0.6772, 0.1613, 0.6772, 0.1562, 0.6772, 0.1562, 0.75, 0.1572, 0.75, 0.1574, 0.75, 0.1575, 0.75, 0.1576, 0.75, 0.1576, 0.75, 0.1577, 0.75, 0.158, 0.75, 0.125, 0.6772, 0.125, 0.75, 0.1479, 0.75, 0.1486, 0.75, 0.1545, 0.75, 0.1562, 0.75, 0.1562, 0.75, 0.1562, 0.6772, 0.1545, 0.6772, 0.1486, 0.6772, 0.1479, 0.6772, 0.09375, 0.6772, 0.09375, 0.7728, 0.1131, 0.7728, 0.1131, 0.7554, 0.1131, 0.75, 0.1161, 0.75, 0.1161, 0.75, 0.1163, 0.75, 0.1166, 0.75, 0.1171, 0.75, 0.1177, 0.75, 0.1183, 0.75, 0.1189, 0.75, 0.1194, 0.75, 0.125, 0.75, 0.125, 0.6772, 0.108, 0.6772, 0.1076, 0.6772, 0.1028, 0.6772, 0.1022, 0.6772, 0.1014, 0.6772, 0.1004, 0.6772, 0.09943, 0.6772, 0.09857, 0.6772, 0.0625, 0.6772, 0.0625, 0.7728, 0.06722, 0.7728, 0.07352, 0.7728, 0.09375, 0.7728, 0.09375, 0.6772, 0.09362, 0.6772, 0.09263, 0.6772, 0.09193, 0.6772, 0.08516, 0.6772, 0.08469, 0.6772, 0.08448, 0.6772, 0.07749, 0.6772, 0.06908, 0.6772, 0.06272, 0.6772, 0.03125, 0.6772, 0.03125, 0.7728, 0.03303, 0.7728, 0.03321, 0.7728, 0.03738, 0.7728, 0.03758, 0.7728, 0.0434, 0.7728, 0.04367, 0.7728, 0.05095, 0.7728, 0.05144, 0.7728, 0.05217, 0.7728, 0.06078, 0.7728, 0.0625, 0.7728, 0.0625, 0.6772, 0.05554, 0.6772, 0.04841, 0.6772, 0.04159, 0.6772, 0.03531, 0.6772, 0.004592, 0.7532, 0.004592, 0.7728, 0.01593, 0.7728, 0.0238, 0.7728, 0.02636, 0.7728, 0.02655, 0.7728, 0.02895, 0.7728, 0.02922, 0.7728, 0.03125, 0.7728, 0.03125, 0.6772, 0.02917, 0.6772, 0.01751, 0.6772, 0.01409, 0.6772, 0.007202, 0.6772, 0.004592, 0.6772])
me_useless_arduino_lever.update()

# ---- objects
ob_light = bpy.data.objects.new('Light', light_light)
ob_camera = bpy.data.objects.new('Camera', cam_camera)
ob_useless_arduino_lever = bpy.data.objects.new('Useless_Arduino_Lever', me_useless_arduino_lever)

# ---- transforms, parenting, visibility, modifiers, constraints
ob_light.location = (4.076, 1.005, 5.904)
ob_light.rotation_euler = (0.6503, 0.05522, 1.866)
ob_light.lock_rotations_4d = False
ob_light.empty_display_type = 'ARROWS'
ob_light.color = (0.0, 0.0, 0.0, 0.0)
ob_light.lineart.crease_threshold = 0.0
ob_camera.location = (7.359, -6.926, 4.958)
ob_camera.rotation_euler = (1.109, 0.0, 0.8149)
ob_camera.lock_rotations_4d = False
ob_camera.empty_display_type = 'ARROWS'
ob_camera.color = (0.0, 0.0, 0.0, 0.0)
ob_camera.display_type = 'WIRE'
ob_camera.lineart.crease_threshold = 0.0
ob_useless_arduino_lever.location = (0.0, 0.0, 0.0)

# ---- collection membership
col_collection.objects.link(ob_light)
col_collection.objects.link(ob_camera)
col_collection.objects.link(ob_useless_arduino_lever)

# ---- scene / render settings (as saved in the file)
scene.camera = ob_camera
scene.frame_start = 1; scene.frame_end = 250; scene.frame_set(1)
scene.render.engine = 'BLENDER_EEVEE_NEXT'
scene.cycles.sampling_pattern = 'TABULATED_SOBOL'
bpy.context.view_layer.update()
